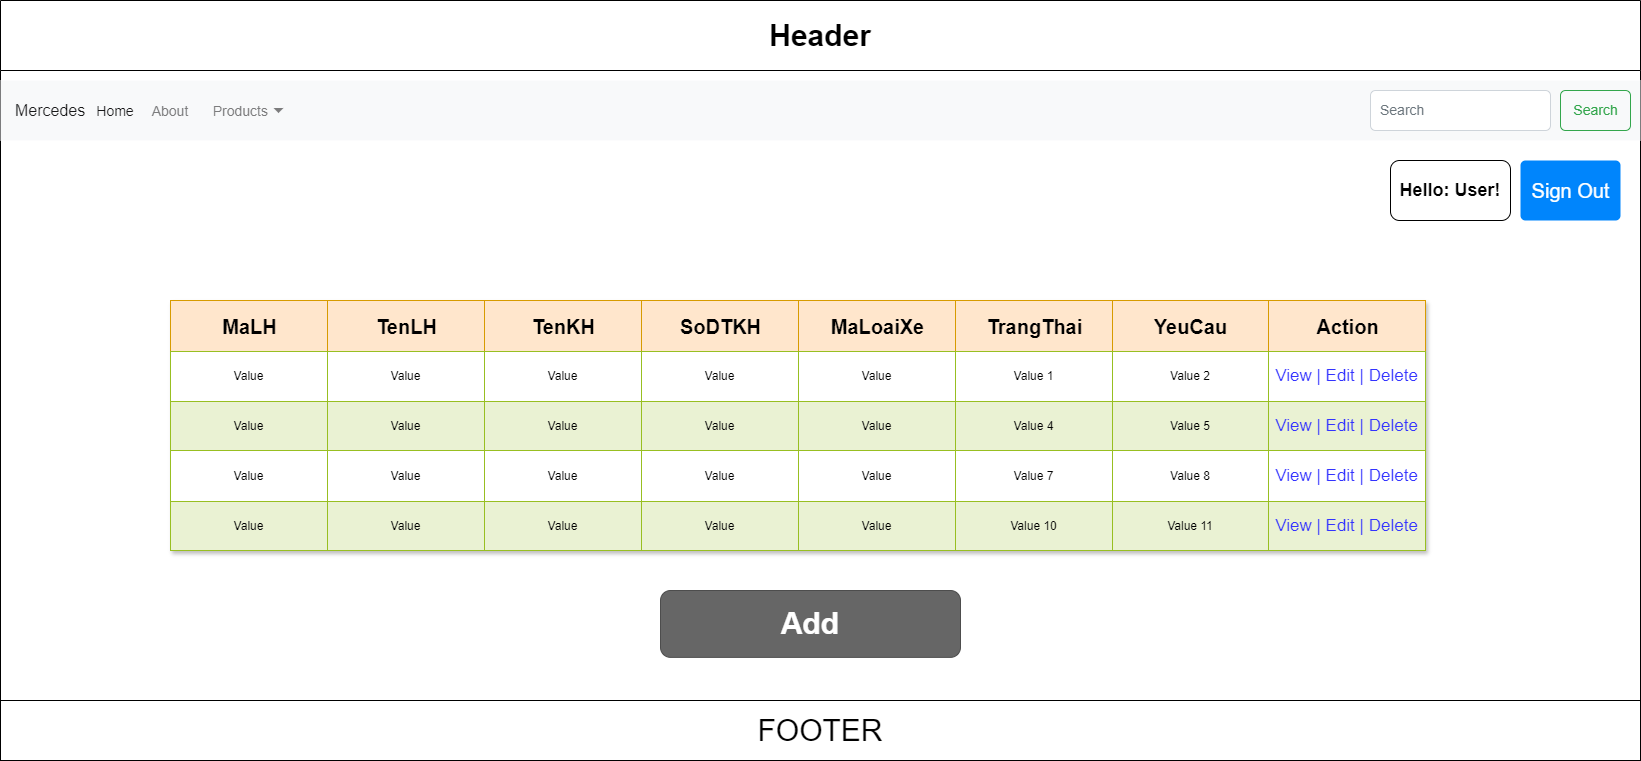

The diagram above was exported from draw.io. Its source (the exported page's mxGraphModel, read from the mxfile embedded in the PNG):
<mxGraphModel dx="1886" dy="802" grid="1" gridSize="10" guides="1" tooltips="1" connect="1" arrows="1" fold="1" page="1" pageScale="1" pageWidth="850" pageHeight="1100" background="#ffffff" math="0" shadow="0">
  <root>
    <mxCell id="0" />
    <mxCell id="1" parent="0" />
    <mxCell id="k830Lz5YqTMoYNYDpE4V-1" value="&lt;font style=&quot;font-size: 30px;&quot;&gt;Header&lt;/font&gt;" style="swimlane;whiteSpace=wrap;html=1;startSize=70;" vertex="1" parent="1">
      <mxGeometry x="30" y="50" width="1640" height="760" as="geometry" />
    </mxCell>
    <mxCell id="k830Lz5YqTMoYNYDpE4V-2" value="&lt;font style=&quot;font-size: 30px;&quot;&gt;FOOTER&lt;/font&gt;" style="whiteSpace=wrap;html=1;" vertex="1" parent="k830Lz5YqTMoYNYDpE4V-1">
      <mxGeometry y="700" width="1640" height="60" as="geometry" />
    </mxCell>
    <mxCell id="k830Lz5YqTMoYNYDpE4V-3" value="Assets" style="childLayout=tableLayout;recursiveResize=0;strokeColor=#98bf21;fillColor=#A7C942;shadow=1;" vertex="1" parent="k830Lz5YqTMoYNYDpE4V-1">
      <mxGeometry x="170" y="300" width="1255" height="250" as="geometry" />
    </mxCell>
    <mxCell id="k830Lz5YqTMoYNYDpE4V-4" style="shape=tableRow;horizontal=0;startSize=0;swimlaneHead=0;swimlaneBody=0;top=0;left=0;bottom=0;right=0;dropTarget=0;collapsible=0;recursiveResize=0;expand=0;fontStyle=0;strokeColor=inherit;fillColor=#ffffff;" vertex="1" parent="k830Lz5YqTMoYNYDpE4V-3">
      <mxGeometry width="1255" height="51" as="geometry" />
    </mxCell>
    <mxCell id="k830Lz5YqTMoYNYDpE4V-54" value="MaLH" style="connectable=0;recursiveResize=0;strokeColor=#d79b00;fillColor=#ffe6cc;align=center;fontStyle=1;html=1;fontSize=20;" vertex="1" parent="k830Lz5YqTMoYNYDpE4V-4">
      <mxGeometry width="157" height="51" as="geometry">
        <mxRectangle width="157" height="51" as="alternateBounds" />
      </mxGeometry>
    </mxCell>
    <mxCell id="k830Lz5YqTMoYNYDpE4V-49" value="TenLH" style="connectable=0;recursiveResize=0;strokeColor=#d79b00;fillColor=#ffe6cc;align=center;fontStyle=1;html=1;fontSize=20;" vertex="1" parent="k830Lz5YqTMoYNYDpE4V-4">
      <mxGeometry x="157" width="157" height="51" as="geometry">
        <mxRectangle width="157" height="51" as="alternateBounds" />
      </mxGeometry>
    </mxCell>
    <mxCell id="k830Lz5YqTMoYNYDpE4V-44" value="TenKH" style="connectable=0;recursiveResize=0;strokeColor=#d79b00;fillColor=#ffe6cc;align=center;fontStyle=1;html=1;fontSize=20;" vertex="1" parent="k830Lz5YqTMoYNYDpE4V-4">
      <mxGeometry x="314" width="157" height="51" as="geometry">
        <mxRectangle width="157" height="51" as="alternateBounds" />
      </mxGeometry>
    </mxCell>
    <mxCell id="k830Lz5YqTMoYNYDpE4V-39" value="SoDTKH" style="connectable=0;recursiveResize=0;strokeColor=#d79b00;fillColor=#ffe6cc;align=center;fontStyle=1;html=1;fontSize=20;" vertex="1" parent="k830Lz5YqTMoYNYDpE4V-4">
      <mxGeometry x="471" width="157" height="51" as="geometry">
        <mxRectangle width="157" height="51" as="alternateBounds" />
      </mxGeometry>
    </mxCell>
    <mxCell id="k830Lz5YqTMoYNYDpE4V-34" value="MaLoaiXe" style="connectable=0;recursiveResize=0;strokeColor=#d79b00;fillColor=#ffe6cc;align=center;fontStyle=1;html=1;fontSize=20;" vertex="1" parent="k830Lz5YqTMoYNYDpE4V-4">
      <mxGeometry x="628" width="157" height="51" as="geometry">
        <mxRectangle width="157" height="51" as="alternateBounds" />
      </mxGeometry>
    </mxCell>
    <mxCell id="k830Lz5YqTMoYNYDpE4V-5" value="TrangThai" style="connectable=0;recursiveResize=0;strokeColor=#d79b00;fillColor=#ffe6cc;align=center;fontStyle=1;html=1;fontSize=20;" vertex="1" parent="k830Lz5YqTMoYNYDpE4V-4">
      <mxGeometry x="785" width="157" height="51" as="geometry">
        <mxRectangle width="157" height="51" as="alternateBounds" />
      </mxGeometry>
    </mxCell>
    <mxCell id="k830Lz5YqTMoYNYDpE4V-6" value="YeuCau" style="connectable=0;recursiveResize=0;strokeColor=#d79b00;fillColor=#ffe6cc;align=center;fontStyle=1;html=1;fontSize=20;" vertex="1" parent="k830Lz5YqTMoYNYDpE4V-4">
      <mxGeometry x="942" width="156" height="51" as="geometry">
        <mxRectangle width="156" height="51" as="alternateBounds" />
      </mxGeometry>
    </mxCell>
    <mxCell id="k830Lz5YqTMoYNYDpE4V-7" value="Action" style="connectable=0;recursiveResize=0;strokeColor=#d79b00;fillColor=#ffe6cc;align=center;fontStyle=1;html=1;fontSize=20;" vertex="1" parent="k830Lz5YqTMoYNYDpE4V-4">
      <mxGeometry x="1098" width="157" height="51" as="geometry">
        <mxRectangle width="157" height="51" as="alternateBounds" />
      </mxGeometry>
    </mxCell>
    <mxCell id="k830Lz5YqTMoYNYDpE4V-8" value="" style="shape=tableRow;horizontal=0;startSize=0;swimlaneHead=0;swimlaneBody=0;top=0;left=0;bottom=0;right=0;dropTarget=0;collapsible=0;recursiveResize=0;expand=0;fontStyle=0;strokeColor=inherit;fillColor=#ffffff;" vertex="1" parent="k830Lz5YqTMoYNYDpE4V-3">
      <mxGeometry y="51" width="1255" height="50" as="geometry" />
    </mxCell>
    <mxCell id="k830Lz5YqTMoYNYDpE4V-55" value="Value" style="connectable=0;recursiveResize=0;strokeColor=inherit;fillColor=inherit;align=center;whiteSpace=wrap;html=1;" vertex="1" parent="k830Lz5YqTMoYNYDpE4V-8">
      <mxGeometry width="157" height="50" as="geometry">
        <mxRectangle width="157" height="50" as="alternateBounds" />
      </mxGeometry>
    </mxCell>
    <mxCell id="k830Lz5YqTMoYNYDpE4V-50" value="Value" style="connectable=0;recursiveResize=0;strokeColor=inherit;fillColor=inherit;align=center;whiteSpace=wrap;html=1;" vertex="1" parent="k830Lz5YqTMoYNYDpE4V-8">
      <mxGeometry x="157" width="157" height="50" as="geometry">
        <mxRectangle width="157" height="50" as="alternateBounds" />
      </mxGeometry>
    </mxCell>
    <mxCell id="k830Lz5YqTMoYNYDpE4V-45" value="Value" style="connectable=0;recursiveResize=0;strokeColor=inherit;fillColor=inherit;align=center;whiteSpace=wrap;html=1;" vertex="1" parent="k830Lz5YqTMoYNYDpE4V-8">
      <mxGeometry x="314" width="157" height="50" as="geometry">
        <mxRectangle width="157" height="50" as="alternateBounds" />
      </mxGeometry>
    </mxCell>
    <mxCell id="k830Lz5YqTMoYNYDpE4V-40" value="Value" style="connectable=0;recursiveResize=0;strokeColor=inherit;fillColor=inherit;align=center;whiteSpace=wrap;html=1;" vertex="1" parent="k830Lz5YqTMoYNYDpE4V-8">
      <mxGeometry x="471" width="157" height="50" as="geometry">
        <mxRectangle width="157" height="50" as="alternateBounds" />
      </mxGeometry>
    </mxCell>
    <mxCell id="k830Lz5YqTMoYNYDpE4V-35" value="Value" style="connectable=0;recursiveResize=0;strokeColor=inherit;fillColor=inherit;align=center;whiteSpace=wrap;html=1;" vertex="1" parent="k830Lz5YqTMoYNYDpE4V-8">
      <mxGeometry x="628" width="157" height="50" as="geometry">
        <mxRectangle width="157" height="50" as="alternateBounds" />
      </mxGeometry>
    </mxCell>
    <mxCell id="k830Lz5YqTMoYNYDpE4V-9" value="Value 1" style="connectable=0;recursiveResize=0;strokeColor=inherit;fillColor=inherit;align=center;whiteSpace=wrap;html=1;" vertex="1" parent="k830Lz5YqTMoYNYDpE4V-8">
      <mxGeometry x="785" width="157" height="50" as="geometry">
        <mxRectangle width="157" height="50" as="alternateBounds" />
      </mxGeometry>
    </mxCell>
    <mxCell id="k830Lz5YqTMoYNYDpE4V-10" value="Value 2" style="connectable=0;recursiveResize=0;strokeColor=inherit;fillColor=inherit;align=center;whiteSpace=wrap;html=1;" vertex="1" parent="k830Lz5YqTMoYNYDpE4V-8">
      <mxGeometry x="942" width="156" height="50" as="geometry">
        <mxRectangle width="156" height="50" as="alternateBounds" />
      </mxGeometry>
    </mxCell>
    <mxCell id="k830Lz5YqTMoYNYDpE4V-11" value="View | Edit | Delete" style="connectable=0;recursiveResize=0;strokeColor=inherit;fillColor=inherit;align=center;whiteSpace=wrap;html=1;fontColor=#3333FF;fontSize=17;" vertex="1" parent="k830Lz5YqTMoYNYDpE4V-8">
      <mxGeometry x="1098" width="157" height="50" as="geometry">
        <mxRectangle width="157" height="50" as="alternateBounds" />
      </mxGeometry>
    </mxCell>
    <mxCell id="k830Lz5YqTMoYNYDpE4V-12" value="" style="shape=tableRow;horizontal=0;startSize=0;swimlaneHead=0;swimlaneBody=0;top=0;left=0;bottom=0;right=0;dropTarget=0;collapsible=0;recursiveResize=0;expand=0;fontStyle=1;strokeColor=inherit;fillColor=#EAF2D3;" vertex="1" parent="k830Lz5YqTMoYNYDpE4V-3">
      <mxGeometry y="101" width="1255" height="49" as="geometry" />
    </mxCell>
    <mxCell id="k830Lz5YqTMoYNYDpE4V-56" value="Value" style="connectable=0;recursiveResize=0;strokeColor=inherit;fillColor=inherit;whiteSpace=wrap;html=1;" vertex="1" parent="k830Lz5YqTMoYNYDpE4V-12">
      <mxGeometry width="157" height="49" as="geometry">
        <mxRectangle width="157" height="49" as="alternateBounds" />
      </mxGeometry>
    </mxCell>
    <mxCell id="k830Lz5YqTMoYNYDpE4V-51" value="Value" style="connectable=0;recursiveResize=0;strokeColor=inherit;fillColor=inherit;whiteSpace=wrap;html=1;" vertex="1" parent="k830Lz5YqTMoYNYDpE4V-12">
      <mxGeometry x="157" width="157" height="49" as="geometry">
        <mxRectangle width="157" height="49" as="alternateBounds" />
      </mxGeometry>
    </mxCell>
    <mxCell id="k830Lz5YqTMoYNYDpE4V-46" value="Value" style="connectable=0;recursiveResize=0;strokeColor=inherit;fillColor=inherit;whiteSpace=wrap;html=1;" vertex="1" parent="k830Lz5YqTMoYNYDpE4V-12">
      <mxGeometry x="314" width="157" height="49" as="geometry">
        <mxRectangle width="157" height="49" as="alternateBounds" />
      </mxGeometry>
    </mxCell>
    <mxCell id="k830Lz5YqTMoYNYDpE4V-41" value="Value" style="connectable=0;recursiveResize=0;strokeColor=inherit;fillColor=inherit;whiteSpace=wrap;html=1;" vertex="1" parent="k830Lz5YqTMoYNYDpE4V-12">
      <mxGeometry x="471" width="157" height="49" as="geometry">
        <mxRectangle width="157" height="49" as="alternateBounds" />
      </mxGeometry>
    </mxCell>
    <mxCell id="k830Lz5YqTMoYNYDpE4V-36" value="Value" style="connectable=0;recursiveResize=0;strokeColor=inherit;fillColor=inherit;whiteSpace=wrap;html=1;" vertex="1" parent="k830Lz5YqTMoYNYDpE4V-12">
      <mxGeometry x="628" width="157" height="49" as="geometry">
        <mxRectangle width="157" height="49" as="alternateBounds" />
      </mxGeometry>
    </mxCell>
    <mxCell id="k830Lz5YqTMoYNYDpE4V-13" value="Value 4" style="connectable=0;recursiveResize=0;strokeColor=inherit;fillColor=inherit;whiteSpace=wrap;html=1;" vertex="1" parent="k830Lz5YqTMoYNYDpE4V-12">
      <mxGeometry x="785" width="157" height="49" as="geometry">
        <mxRectangle width="157" height="49" as="alternateBounds" />
      </mxGeometry>
    </mxCell>
    <mxCell id="k830Lz5YqTMoYNYDpE4V-14" value="Value 5" style="connectable=0;recursiveResize=0;strokeColor=inherit;fillColor=inherit;whiteSpace=wrap;html=1;" vertex="1" parent="k830Lz5YqTMoYNYDpE4V-12">
      <mxGeometry x="942" width="156" height="49" as="geometry">
        <mxRectangle width="156" height="49" as="alternateBounds" />
      </mxGeometry>
    </mxCell>
    <mxCell id="k830Lz5YqTMoYNYDpE4V-15" value="View | Edit | Delete" style="connectable=0;recursiveResize=0;strokeColor=inherit;fillColor=inherit;whiteSpace=wrap;html=1;fontColor=#3333FF;fontSize=17;" vertex="1" parent="k830Lz5YqTMoYNYDpE4V-12">
      <mxGeometry x="1098" width="157" height="49" as="geometry">
        <mxRectangle width="157" height="49" as="alternateBounds" />
      </mxGeometry>
    </mxCell>
    <mxCell id="k830Lz5YqTMoYNYDpE4V-16" value="" style="shape=tableRow;horizontal=0;startSize=0;swimlaneHead=0;swimlaneBody=0;top=0;left=0;bottom=0;right=0;dropTarget=0;collapsible=0;recursiveResize=0;expand=0;fontStyle=0;strokeColor=inherit;fillColor=#ffffff;" vertex="1" parent="k830Lz5YqTMoYNYDpE4V-3">
      <mxGeometry y="150" width="1255" height="51" as="geometry" />
    </mxCell>
    <mxCell id="k830Lz5YqTMoYNYDpE4V-57" value="Value" style="connectable=0;recursiveResize=0;strokeColor=inherit;fillColor=inherit;fontStyle=0;align=center;whiteSpace=wrap;html=1;" vertex="1" parent="k830Lz5YqTMoYNYDpE4V-16">
      <mxGeometry width="157" height="51" as="geometry">
        <mxRectangle width="157" height="51" as="alternateBounds" />
      </mxGeometry>
    </mxCell>
    <mxCell id="k830Lz5YqTMoYNYDpE4V-52" value="Value" style="connectable=0;recursiveResize=0;strokeColor=inherit;fillColor=inherit;fontStyle=0;align=center;whiteSpace=wrap;html=1;" vertex="1" parent="k830Lz5YqTMoYNYDpE4V-16">
      <mxGeometry x="157" width="157" height="51" as="geometry">
        <mxRectangle width="157" height="51" as="alternateBounds" />
      </mxGeometry>
    </mxCell>
    <mxCell id="k830Lz5YqTMoYNYDpE4V-47" value="Value" style="connectable=0;recursiveResize=0;strokeColor=inherit;fillColor=inherit;fontStyle=0;align=center;whiteSpace=wrap;html=1;" vertex="1" parent="k830Lz5YqTMoYNYDpE4V-16">
      <mxGeometry x="314" width="157" height="51" as="geometry">
        <mxRectangle width="157" height="51" as="alternateBounds" />
      </mxGeometry>
    </mxCell>
    <mxCell id="k830Lz5YqTMoYNYDpE4V-42" value="Value" style="connectable=0;recursiveResize=0;strokeColor=inherit;fillColor=inherit;fontStyle=0;align=center;whiteSpace=wrap;html=1;" vertex="1" parent="k830Lz5YqTMoYNYDpE4V-16">
      <mxGeometry x="471" width="157" height="51" as="geometry">
        <mxRectangle width="157" height="51" as="alternateBounds" />
      </mxGeometry>
    </mxCell>
    <mxCell id="k830Lz5YqTMoYNYDpE4V-37" value="Value" style="connectable=0;recursiveResize=0;strokeColor=inherit;fillColor=inherit;fontStyle=0;align=center;whiteSpace=wrap;html=1;" vertex="1" parent="k830Lz5YqTMoYNYDpE4V-16">
      <mxGeometry x="628" width="157" height="51" as="geometry">
        <mxRectangle width="157" height="51" as="alternateBounds" />
      </mxGeometry>
    </mxCell>
    <mxCell id="k830Lz5YqTMoYNYDpE4V-17" value="Value 7" style="connectable=0;recursiveResize=0;strokeColor=inherit;fillColor=inherit;fontStyle=0;align=center;whiteSpace=wrap;html=1;" vertex="1" parent="k830Lz5YqTMoYNYDpE4V-16">
      <mxGeometry x="785" width="157" height="51" as="geometry">
        <mxRectangle width="157" height="51" as="alternateBounds" />
      </mxGeometry>
    </mxCell>
    <mxCell id="k830Lz5YqTMoYNYDpE4V-18" value="Value 8" style="connectable=0;recursiveResize=0;strokeColor=inherit;fillColor=inherit;fontStyle=0;align=center;whiteSpace=wrap;html=1;" vertex="1" parent="k830Lz5YqTMoYNYDpE4V-16">
      <mxGeometry x="942" width="156" height="51" as="geometry">
        <mxRectangle width="156" height="51" as="alternateBounds" />
      </mxGeometry>
    </mxCell>
    <mxCell id="k830Lz5YqTMoYNYDpE4V-19" value="View | Edit | Delete" style="connectable=0;recursiveResize=0;strokeColor=inherit;fillColor=inherit;fontStyle=0;align=center;whiteSpace=wrap;html=1;fontColor=#3333FF;fontSize=17;" vertex="1" parent="k830Lz5YqTMoYNYDpE4V-16">
      <mxGeometry x="1098" width="157" height="51" as="geometry">
        <mxRectangle width="157" height="51" as="alternateBounds" />
      </mxGeometry>
    </mxCell>
    <mxCell id="k830Lz5YqTMoYNYDpE4V-20" value="" style="shape=tableRow;horizontal=0;startSize=0;swimlaneHead=0;swimlaneBody=0;top=0;left=0;bottom=0;right=0;dropTarget=0;collapsible=0;recursiveResize=0;expand=0;fontStyle=1;strokeColor=inherit;fillColor=#EAF2D3;" vertex="1" parent="k830Lz5YqTMoYNYDpE4V-3">
      <mxGeometry y="201" width="1255" height="49" as="geometry" />
    </mxCell>
    <mxCell id="k830Lz5YqTMoYNYDpE4V-58" value="Value" style="connectable=0;recursiveResize=0;strokeColor=inherit;fillColor=inherit;whiteSpace=wrap;html=1;" vertex="1" parent="k830Lz5YqTMoYNYDpE4V-20">
      <mxGeometry width="157" height="49" as="geometry">
        <mxRectangle width="157" height="49" as="alternateBounds" />
      </mxGeometry>
    </mxCell>
    <mxCell id="k830Lz5YqTMoYNYDpE4V-53" value="Value" style="connectable=0;recursiveResize=0;strokeColor=inherit;fillColor=inherit;whiteSpace=wrap;html=1;" vertex="1" parent="k830Lz5YqTMoYNYDpE4V-20">
      <mxGeometry x="157" width="157" height="49" as="geometry">
        <mxRectangle width="157" height="49" as="alternateBounds" />
      </mxGeometry>
    </mxCell>
    <mxCell id="k830Lz5YqTMoYNYDpE4V-48" value="Value" style="connectable=0;recursiveResize=0;strokeColor=inherit;fillColor=inherit;whiteSpace=wrap;html=1;" vertex="1" parent="k830Lz5YqTMoYNYDpE4V-20">
      <mxGeometry x="314" width="157" height="49" as="geometry">
        <mxRectangle width="157" height="49" as="alternateBounds" />
      </mxGeometry>
    </mxCell>
    <mxCell id="k830Lz5YqTMoYNYDpE4V-43" value="Value" style="connectable=0;recursiveResize=0;strokeColor=inherit;fillColor=inherit;whiteSpace=wrap;html=1;" vertex="1" parent="k830Lz5YqTMoYNYDpE4V-20">
      <mxGeometry x="471" width="157" height="49" as="geometry">
        <mxRectangle width="157" height="49" as="alternateBounds" />
      </mxGeometry>
    </mxCell>
    <mxCell id="k830Lz5YqTMoYNYDpE4V-38" value="Value" style="connectable=0;recursiveResize=0;strokeColor=inherit;fillColor=inherit;whiteSpace=wrap;html=1;" vertex="1" parent="k830Lz5YqTMoYNYDpE4V-20">
      <mxGeometry x="628" width="157" height="49" as="geometry">
        <mxRectangle width="157" height="49" as="alternateBounds" />
      </mxGeometry>
    </mxCell>
    <mxCell id="k830Lz5YqTMoYNYDpE4V-21" value="Value 10" style="connectable=0;recursiveResize=0;strokeColor=inherit;fillColor=inherit;whiteSpace=wrap;html=1;" vertex="1" parent="k830Lz5YqTMoYNYDpE4V-20">
      <mxGeometry x="785" width="157" height="49" as="geometry">
        <mxRectangle width="157" height="49" as="alternateBounds" />
      </mxGeometry>
    </mxCell>
    <mxCell id="k830Lz5YqTMoYNYDpE4V-22" value="Value 11" style="connectable=0;recursiveResize=0;strokeColor=inherit;fillColor=inherit;whiteSpace=wrap;html=1;" vertex="1" parent="k830Lz5YqTMoYNYDpE4V-20">
      <mxGeometry x="942" width="156" height="49" as="geometry">
        <mxRectangle width="156" height="49" as="alternateBounds" />
      </mxGeometry>
    </mxCell>
    <mxCell id="k830Lz5YqTMoYNYDpE4V-23" value="View | Edit | Delete" style="connectable=0;recursiveResize=0;strokeColor=inherit;fillColor=inherit;whiteSpace=wrap;html=1;fontColor=#3333FF;fontSize=17;" vertex="1" parent="k830Lz5YqTMoYNYDpE4V-20">
      <mxGeometry x="1098" width="157" height="49" as="geometry">
        <mxRectangle width="157" height="49" as="alternateBounds" />
      </mxGeometry>
    </mxCell>
    <mxCell id="k830Lz5YqTMoYNYDpE4V-24" value="&lt;font size=&quot;1&quot; style=&quot;&quot;&gt;&lt;b style=&quot;font-size: 30px;&quot;&gt;Add&lt;/b&gt;&lt;/font&gt;" style="rounded=1;html=1;shadow=0;dashed=0;whiteSpace=wrap;fontSize=10;fillColor=#666666;align=center;strokeColor=#4D4D4D;fontColor=#ffffff;" vertex="1" parent="k830Lz5YqTMoYNYDpE4V-1">
      <mxGeometry x="660" y="590" width="300" height="66.88" as="geometry" />
    </mxCell>
    <mxCell id="k830Lz5YqTMoYNYDpE4V-25" value="Mercedes" style="html=1;shadow=0;dashed=0;fillColor=#F8F9FA;strokeColor=none;fontSize=16;fontColor=#181819;align=left;spacing=15;" vertex="1" parent="k830Lz5YqTMoYNYDpE4V-1">
      <mxGeometry y="80" width="1640" height="60" as="geometry" />
    </mxCell>
    <mxCell id="k830Lz5YqTMoYNYDpE4V-26" value="Home" style="fillColor=none;strokeColor=none;fontSize=14;fontColor=#181819;align=center;" vertex="1" parent="k830Lz5YqTMoYNYDpE4V-25">
      <mxGeometry width="70" height="40" relative="1" as="geometry">
        <mxPoint x="80" y="10" as="offset" />
      </mxGeometry>
    </mxCell>
    <mxCell id="k830Lz5YqTMoYNYDpE4V-27" value="About" style="fillColor=none;strokeColor=none;fontSize=14;fontColor=#7C7C7D;align=center;" vertex="1" parent="k830Lz5YqTMoYNYDpE4V-25">
      <mxGeometry width="50" height="40" relative="1" as="geometry">
        <mxPoint x="145" y="10" as="offset" />
      </mxGeometry>
    </mxCell>
    <mxCell id="k830Lz5YqTMoYNYDpE4V-28" value="Products" style="fillColor=none;strokeColor=none;fontSize=14;fontColor=#7C7C7D;align=right;spacingRight=20;" vertex="1" parent="k830Lz5YqTMoYNYDpE4V-25">
      <mxGeometry width="100" height="40" relative="1" as="geometry">
        <mxPoint x="190" y="10" as="offset" />
      </mxGeometry>
    </mxCell>
    <mxCell id="k830Lz5YqTMoYNYDpE4V-29" value="" style="shape=triangle;direction=south;fillColor=#7C7C7D;strokeColor=none;perimeter=none;" vertex="1" parent="k830Lz5YqTMoYNYDpE4V-28">
      <mxGeometry x="1" y="0.5" width="10" height="5" relative="1" as="geometry">
        <mxPoint x="-17" y="-2.5" as="offset" />
      </mxGeometry>
    </mxCell>
    <mxCell id="k830Lz5YqTMoYNYDpE4V-30" value="Search" style="html=1;shadow=0;dashed=0;shape=mxgraph.bootstrap.rrect;rSize=5;fontSize=14;fontColor=#33A64C;strokeColor=#33A64C;fillColor=none;" vertex="1" parent="k830Lz5YqTMoYNYDpE4V-25">
      <mxGeometry x="1" width="70" height="40" relative="1" as="geometry">
        <mxPoint x="-80" y="10" as="offset" />
      </mxGeometry>
    </mxCell>
    <mxCell id="k830Lz5YqTMoYNYDpE4V-31" value="Search" style="html=1;shadow=0;dashed=0;shape=mxgraph.bootstrap.rrect;rSize=5;fontSize=14;fontColor=#6C767D;strokeColor=#CED4DA;fillColor=#ffffff;align=left;spacing=10;" vertex="1" parent="k830Lz5YqTMoYNYDpE4V-25">
      <mxGeometry x="1" width="180" height="40" relative="1" as="geometry">
        <mxPoint x="-270" y="10" as="offset" />
      </mxGeometry>
    </mxCell>
    <mxCell id="k830Lz5YqTMoYNYDpE4V-32" value="&lt;b&gt;&lt;font style=&quot;font-size: 18px;&quot;&gt;Hello: User!&lt;/font&gt;&lt;/b&gt;" style="rounded=1;whiteSpace=wrap;html=1;" vertex="1" parent="k830Lz5YqTMoYNYDpE4V-1">
      <mxGeometry x="1390" y="160" width="120" height="60" as="geometry" />
    </mxCell>
    <mxCell id="k830Lz5YqTMoYNYDpE4V-33" value="&lt;font style=&quot;font-size: 20px;&quot;&gt;Sign Out&lt;/font&gt;" style="html=1;shadow=0;dashed=0;shape=mxgraph.bootstrap.rrect;rSize=5;fillColor=#0085FC;strokeColor=none;align=center;fontSize=14;fontColor=#FFFFFF;" vertex="1" parent="k830Lz5YqTMoYNYDpE4V-1">
      <mxGeometry x="1520" y="160" width="100" height="60" as="geometry" />
    </mxCell>
  </root>
</mxGraphModel>